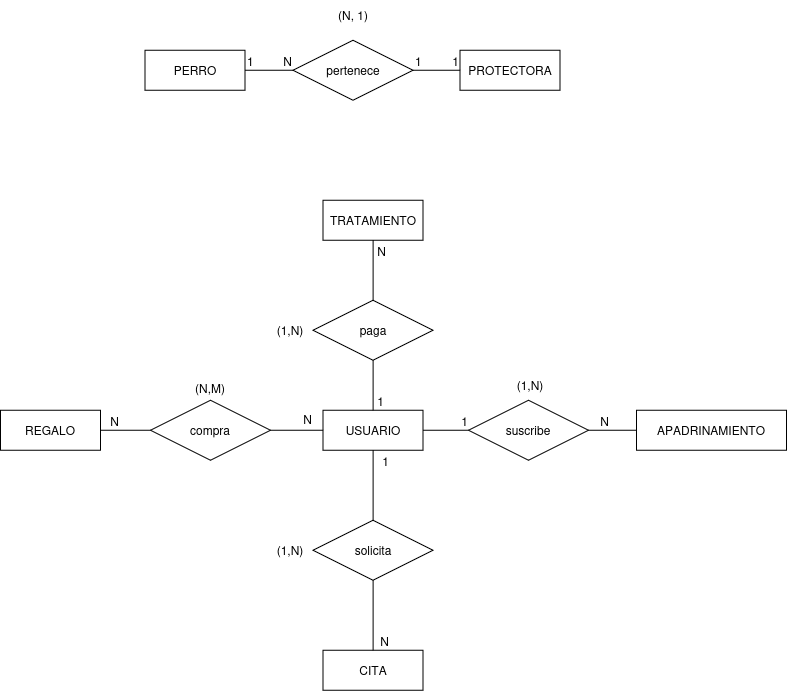

The diagram above was exported from draw.io. Its source (the exported page's mxGraphModel, read from the mxfile embedded in the PNG):
<mxGraphModel dx="1287" dy="709" grid="1" gridSize="10" guides="1" tooltips="1" connect="1" arrows="1" fold="1" page="1" pageScale="1" pageWidth="827" pageHeight="1169" math="0" shadow="0">
  <root>
    <mxCell id="0" />
    <mxCell id="1" parent="0" />
    <mxCell id="yFL2lEuIXEfs2Wbd9m3j-1" parent="1" style="whiteSpace=wrap;html=1;align=center;" value="USUARIO" vertex="1">
      <mxGeometry height="40" width="100" x="372.65999999999997" y="470" as="geometry" />
    </mxCell>
    <mxCell id="yFL2lEuIXEfs2Wbd9m3j-2" parent="1" style="whiteSpace=wrap;html=1;align=center;" value="PERRO" vertex="1">
      <mxGeometry height="40" width="100" x="194.66" y="110" as="geometry" />
    </mxCell>
    <mxCell id="yFL2lEuIXEfs2Wbd9m3j-3" parent="1" style="whiteSpace=wrap;html=1;align=center;" value="PROTECTORA" vertex="1">
      <mxGeometry height="40" width="100" x="509.65999999999997" y="110" as="geometry" />
    </mxCell>
    <mxCell id="Cnjf53zgLTDxracarNMq-2" parent="1" style="shape=rhombus;perimeter=rhombusPerimeter;whiteSpace=wrap;html=1;align=center;" value="suscribe" vertex="1">
      <mxGeometry height="60" width="120" x="518" y="460" as="geometry" />
    </mxCell>
    <mxCell id="Cnjf53zgLTDxracarNMq-3" parent="1" style="shape=rhombus;perimeter=rhombusPerimeter;whiteSpace=wrap;html=1;align=center;" value="&lt;div&gt;pertenece&lt;/div&gt;" vertex="1">
      <mxGeometry height="60" width="120" x="342.65999999999997" y="100" as="geometry" />
    </mxCell>
    <mxCell id="Cnjf53zgLTDxracarNMq-4" edge="1" parent="1" source="yFL2lEuIXEfs2Wbd9m3j-1" style="endArrow=none;html=1;rounded=0;exitX=1;exitY=0.5;exitDx=0;exitDy=0;" target="Cnjf53zgLTDxracarNMq-2" value="">
      <mxGeometry relative="1" as="geometry">
        <mxPoint x="620" y="640" as="sourcePoint" />
        <mxPoint x="780" y="640" as="targetPoint" />
      </mxGeometry>
    </mxCell>
    <mxCell id="Cnjf53zgLTDxracarNMq-5" connectable="0" parent="Cnjf53zgLTDxracarNMq-4" style="resizable=0;html=1;whiteSpace=wrap;align=right;verticalAlign=bottom;" value="1" vertex="1">
      <mxGeometry relative="1" x="1" as="geometry" />
    </mxCell>
    <mxCell id="Cnjf53zgLTDxracarNMq-6" edge="1" parent="1" source="Cnjf53zgLTDxracarNMq-2" style="endArrow=none;html=1;rounded=0;exitX=1;exitY=0.5;exitDx=0;exitDy=0;entryX=0.067;entryY=0.5;entryDx=0;entryDy=0;entryPerimeter=0;" target="NH4whylaw-FMBrQsuO8U-1" value="">
      <mxGeometry relative="1" as="geometry">
        <mxPoint x="620" y="640" as="sourcePoint" />
        <mxPoint x="670" y="450" as="targetPoint" />
      </mxGeometry>
    </mxCell>
    <mxCell id="Cnjf53zgLTDxracarNMq-7" connectable="0" parent="Cnjf53zgLTDxracarNMq-6" style="resizable=0;html=1;whiteSpace=wrap;align=right;verticalAlign=bottom;" value="N" vertex="1">
      <mxGeometry relative="1" x="1" as="geometry">
        <mxPoint x="-36" as="offset" />
      </mxGeometry>
    </mxCell>
    <mxCell id="Cnjf53zgLTDxracarNMq-8" parent="1" style="text;html=1;whiteSpace=wrap;strokeColor=none;fillColor=none;align=center;verticalAlign=middle;rounded=0;" value="(1,N)" vertex="1">
      <mxGeometry height="30" width="60" x="549.66" y="430" as="geometry" />
    </mxCell>
    <mxCell id="Cnjf53zgLTDxracarNMq-11" edge="1" parent="1" source="yFL2lEuIXEfs2Wbd9m3j-2" style="endArrow=none;html=1;rounded=0;exitX=1;exitY=0.5;exitDx=0;exitDy=0;" target="Cnjf53zgLTDxracarNMq-3" value="">
      <mxGeometry relative="1" as="geometry">
        <mxPoint x="199.66" y="250" as="sourcePoint" />
        <mxPoint x="359.65999999999997" y="250" as="targetPoint" />
      </mxGeometry>
    </mxCell>
    <mxCell id="Cnjf53zgLTDxracarNMq-12" connectable="0" parent="Cnjf53zgLTDxracarNMq-11" style="resizable=0;html=1;whiteSpace=wrap;align=left;verticalAlign=bottom;" value="1" vertex="1">
      <mxGeometry relative="1" x="-1" as="geometry" />
    </mxCell>
    <mxCell id="Cnjf53zgLTDxracarNMq-13" connectable="0" parent="Cnjf53zgLTDxracarNMq-11" style="resizable=0;html=1;whiteSpace=wrap;align=right;verticalAlign=bottom;" value="N" vertex="1">
      <mxGeometry relative="1" x="1" as="geometry" />
    </mxCell>
    <mxCell id="Cnjf53zgLTDxracarNMq-14" edge="1" parent="1" source="Cnjf53zgLTDxracarNMq-3" style="endArrow=none;html=1;rounded=0;entryX=0;entryY=0.5;entryDx=0;entryDy=0;" target="yFL2lEuIXEfs2Wbd9m3j-3" value="">
      <mxGeometry relative="1" as="geometry">
        <mxPoint x="199.66" y="250" as="sourcePoint" />
        <mxPoint x="359.65999999999997" y="250" as="targetPoint" />
      </mxGeometry>
    </mxCell>
    <mxCell id="Cnjf53zgLTDxracarNMq-15" connectable="0" parent="Cnjf53zgLTDxracarNMq-14" style="resizable=0;html=1;whiteSpace=wrap;align=left;verticalAlign=bottom;" value="1" vertex="1">
      <mxGeometry relative="1" x="-1" as="geometry" />
    </mxCell>
    <mxCell id="Cnjf53zgLTDxracarNMq-16" connectable="0" parent="Cnjf53zgLTDxracarNMq-14" style="resizable=0;html=1;whiteSpace=wrap;align=right;verticalAlign=bottom;" value="1" vertex="1">
      <mxGeometry relative="1" x="1" as="geometry" />
    </mxCell>
    <mxCell id="Cnjf53zgLTDxracarNMq-17" parent="1" style="text;html=1;whiteSpace=wrap;strokeColor=none;fillColor=none;align=center;verticalAlign=middle;rounded=0;" value="(N, 1)" vertex="1">
      <mxGeometry height="30" width="60" x="372.65999999999997" y="60" as="geometry" />
    </mxCell>
    <mxCell id="NH4whylaw-FMBrQsuO8U-1" parent="1" style="whiteSpace=wrap;html=1;align=center;" value="APADRINAMIENTO" vertex="1">
      <mxGeometry height="40" width="150" x="686" y="470" as="geometry" />
    </mxCell>
    <mxCell id="NH4whylaw-FMBrQsuO8U-2" parent="1" style="whiteSpace=wrap;html=1;align=center;" value="TRATAMIENTO" vertex="1">
      <mxGeometry height="40" width="100" x="372.65999999999997" y="260" as="geometry" />
    </mxCell>
    <mxCell id="NH4whylaw-FMBrQsuO8U-3" parent="1" style="whiteSpace=wrap;html=1;align=center;" value="REGALO" vertex="1">
      <mxGeometry height="40" width="100" x="50" y="470" as="geometry" />
    </mxCell>
    <mxCell id="NH4whylaw-FMBrQsuO8U-4" parent="1" style="whiteSpace=wrap;html=1;align=center;" value="CITA" vertex="1">
      <mxGeometry height="40" width="100" x="372.65999999999997" y="710" as="geometry" />
    </mxCell>
    <mxCell id="NH4whylaw-FMBrQsuO8U-5" parent="1" style="shape=rhombus;perimeter=rhombusPerimeter;whiteSpace=wrap;html=1;align=center;" value="paga" vertex="1">
      <mxGeometry height="60" width="120" x="362.65999999999997" y="360" as="geometry" />
    </mxCell>
    <mxCell id="NH4whylaw-FMBrQsuO8U-6" parent="1" style="shape=rhombus;perimeter=rhombusPerimeter;whiteSpace=wrap;html=1;align=center;" value="compra" vertex="1">
      <mxGeometry height="60" width="120" x="200" y="460" as="geometry" />
    </mxCell>
    <mxCell id="NH4whylaw-FMBrQsuO8U-7" parent="1" style="shape=rhombus;perimeter=rhombusPerimeter;whiteSpace=wrap;html=1;align=center;" value="solicita" vertex="1">
      <mxGeometry height="60" width="120" x="362.65999999999997" y="580" as="geometry" />
    </mxCell>
    <mxCell id="NH4whylaw-FMBrQsuO8U-8" edge="1" parent="1" source="NH4whylaw-FMBrQsuO8U-3" style="endArrow=none;html=1;rounded=0;exitX=1;exitY=0.5;exitDx=0;exitDy=0;" target="NH4whylaw-FMBrQsuO8U-6" value="">
      <mxGeometry relative="1" as="geometry">
        <mxPoint x="300" y="460" as="sourcePoint" />
        <mxPoint x="460" y="460" as="targetPoint" />
      </mxGeometry>
    </mxCell>
    <mxCell id="NH4whylaw-FMBrQsuO8U-9" edge="1" parent="1" source="NH4whylaw-FMBrQsuO8U-6" style="endArrow=none;html=1;rounded=0;exitX=1;exitY=0.5;exitDx=0;exitDy=0;" target="yFL2lEuIXEfs2Wbd9m3j-1" value="">
      <mxGeometry relative="1" as="geometry">
        <mxPoint x="300" y="460" as="sourcePoint" />
        <mxPoint x="460" y="460" as="targetPoint" />
      </mxGeometry>
    </mxCell>
    <mxCell id="NH4whylaw-FMBrQsuO8U-10" edge="1" parent="1" source="yFL2lEuIXEfs2Wbd9m3j-1" style="endArrow=none;html=1;rounded=0;" target="NH4whylaw-FMBrQsuO8U-7" value="">
      <mxGeometry relative="1" as="geometry">
        <mxPoint x="290" y="470" as="sourcePoint" />
        <mxPoint x="450" y="470" as="targetPoint" />
      </mxGeometry>
    </mxCell>
    <mxCell id="NH4whylaw-FMBrQsuO8U-11" edge="1" parent="1" source="NH4whylaw-FMBrQsuO8U-7" style="endArrow=none;html=1;rounded=0;entryX=0.5;entryY=0;entryDx=0;entryDy=0;" target="NH4whylaw-FMBrQsuO8U-4" value="">
      <mxGeometry relative="1" as="geometry">
        <mxPoint x="290" y="500" as="sourcePoint" />
        <mxPoint x="422.66" y="720" as="targetPoint" />
      </mxGeometry>
    </mxCell>
    <mxCell id="NH4whylaw-FMBrQsuO8U-12" edge="1" parent="1" source="NH4whylaw-FMBrQsuO8U-5" style="endArrow=none;html=1;rounded=0;" target="yFL2lEuIXEfs2Wbd9m3j-1" value="">
      <mxGeometry relative="1" as="geometry">
        <mxPoint x="422.66" y="410" as="sourcePoint" />
        <mxPoint x="490" y="470" as="targetPoint" />
      </mxGeometry>
    </mxCell>
    <mxCell id="NH4whylaw-FMBrQsuO8U-13" edge="1" parent="1" source="NH4whylaw-FMBrQsuO8U-2" style="endArrow=none;html=1;rounded=0;" target="NH4whylaw-FMBrQsuO8U-5" value="">
      <mxGeometry relative="1" as="geometry">
        <mxPoint x="330" y="470" as="sourcePoint" />
        <mxPoint x="490" y="470" as="targetPoint" />
      </mxGeometry>
    </mxCell>
    <mxCell id="NH4whylaw-FMBrQsuO8U-14" connectable="0" parent="1" style="resizable=0;html=1;whiteSpace=wrap;align=right;verticalAlign=bottom;" value="N" vertex="1">
      <mxGeometry x="436.65999999999997" y="320" as="geometry" />
    </mxCell>
    <mxCell id="NH4whylaw-FMBrQsuO8U-15" connectable="0" parent="1" style="resizable=0;html=1;whiteSpace=wrap;align=right;verticalAlign=bottom;" value="1" vertex="1">
      <mxGeometry x="434.66" y="470" as="geometry" />
    </mxCell>
    <mxCell id="NH4whylaw-FMBrQsuO8U-16" parent="1" style="text;html=1;whiteSpace=wrap;strokeColor=none;fillColor=none;align=center;verticalAlign=middle;rounded=0;" value="(1,N)" vertex="1">
      <mxGeometry height="30" width="60" x="310" y="375" as="geometry" />
    </mxCell>
    <mxCell id="NH4whylaw-FMBrQsuO8U-17" connectable="0" parent="1" style="resizable=0;html=1;whiteSpace=wrap;align=right;verticalAlign=bottom;" value="N" vertex="1">
      <mxGeometry x="170" y="490" as="geometry" />
    </mxCell>
    <mxCell id="NH4whylaw-FMBrQsuO8U-18" connectable="0" parent="1" style="resizable=0;html=1;whiteSpace=wrap;align=right;verticalAlign=bottom;" value="N" vertex="1">
      <mxGeometry x="362.66" y="488" as="geometry" />
    </mxCell>
    <mxCell id="NH4whylaw-FMBrQsuO8U-19" connectable="0" parent="1" style="resizable=0;html=1;whiteSpace=wrap;align=right;verticalAlign=bottom;" value="N" vertex="1">
      <mxGeometry x="440" y="710" as="geometry" />
    </mxCell>
    <mxCell id="NH4whylaw-FMBrQsuO8U-20" connectable="0" parent="1" style="resizable=0;html=1;whiteSpace=wrap;align=right;verticalAlign=bottom;" value="1" vertex="1">
      <mxGeometry x="440" y="530" as="geometry" />
    </mxCell>
    <mxCell id="NH4whylaw-FMBrQsuO8U-21" parent="1" style="text;html=1;whiteSpace=wrap;strokeColor=none;fillColor=none;align=center;verticalAlign=middle;rounded=0;" value="(1,N)" vertex="1">
      <mxGeometry height="30" width="60" x="310" y="595" as="geometry" />
    </mxCell>
    <mxCell id="NH4whylaw-FMBrQsuO8U-22" parent="1" style="text;html=1;whiteSpace=wrap;strokeColor=none;fillColor=none;align=center;verticalAlign=middle;rounded=0;" value="(N,M)" vertex="1">
      <mxGeometry height="30" width="60" x="230" y="433" as="geometry" />
    </mxCell>
  </root>
</mxGraphModel>